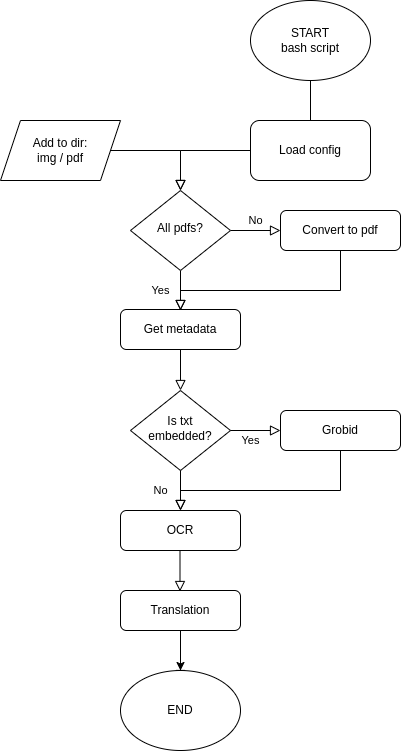

The diagram above was exported from draw.io. Its source (the exported page's mxGraphModel, read from the mxfile embedded in the PNG):
<mxGraphModel dx="1350" dy="773" grid="1" gridSize="10" guides="1" tooltips="1" connect="1" arrows="1" fold="1" page="1" pageScale="1" pageWidth="827" pageHeight="1169" math="0" shadow="0">
  <root>
    <mxCell id="WIyWlLk6GJQsqaUBKTNV-0" />
    <mxCell id="WIyWlLk6GJQsqaUBKTNV-1" parent="WIyWlLk6GJQsqaUBKTNV-0" />
    <mxCell id="WIyWlLk6GJQsqaUBKTNV-2" value="" style="rounded=0;html=1;jettySize=auto;orthogonalLoop=1;fontSize=11;endArrow=block;endFill=0;endSize=8;strokeWidth=1;shadow=0;labelBackgroundColor=none;edgeStyle=orthogonalEdgeStyle;exitX=1;exitY=0.5;exitDx=0;exitDy=0;" parent="WIyWlLk6GJQsqaUBKTNV-1" source="yQoJpMMwWGZ4BDc8VNIH-0" target="WIyWlLk6GJQsqaUBKTNV-6" edge="1">
      <mxGeometry relative="1" as="geometry">
        <mxPoint x="270" y="350" as="sourcePoint" />
      </mxGeometry>
    </mxCell>
    <mxCell id="WIyWlLk6GJQsqaUBKTNV-4" value="Yes" style="rounded=0;html=1;jettySize=auto;orthogonalLoop=1;fontSize=11;endArrow=block;endFill=0;endSize=8;strokeWidth=1;shadow=0;labelBackgroundColor=none;edgeStyle=orthogonalEdgeStyle;" parent="WIyWlLk6GJQsqaUBKTNV-1" source="WIyWlLk6GJQsqaUBKTNV-6" edge="1">
      <mxGeometry y="-20" relative="1" as="geometry">
        <mxPoint as="offset" />
        <mxPoint x="270" y="520" as="targetPoint" />
      </mxGeometry>
    </mxCell>
    <mxCell id="WIyWlLk6GJQsqaUBKTNV-5" value="No" style="edgeStyle=orthogonalEdgeStyle;rounded=0;html=1;jettySize=auto;orthogonalLoop=1;fontSize=11;endArrow=block;endFill=0;endSize=8;strokeWidth=1;shadow=0;labelBackgroundColor=none;" parent="WIyWlLk6GJQsqaUBKTNV-1" source="WIyWlLk6GJQsqaUBKTNV-6" target="WIyWlLk6GJQsqaUBKTNV-7" edge="1">
      <mxGeometry y="10" relative="1" as="geometry">
        <mxPoint as="offset" />
      </mxGeometry>
    </mxCell>
    <mxCell id="WIyWlLk6GJQsqaUBKTNV-6" value="All pdfs?" style="rhombus;whiteSpace=wrap;html=1;shadow=0;fontFamily=Helvetica;fontSize=12;align=center;strokeWidth=1;spacing=6;spacingTop=-4;" parent="WIyWlLk6GJQsqaUBKTNV-1" vertex="1">
      <mxGeometry x="220" y="400" width="100" height="80" as="geometry" />
    </mxCell>
    <mxCell id="WIyWlLk6GJQsqaUBKTNV-7" value="Convert to pdf" style="rounded=1;whiteSpace=wrap;html=1;fontSize=12;glass=0;strokeWidth=1;shadow=0;" parent="WIyWlLk6GJQsqaUBKTNV-1" vertex="1">
      <mxGeometry x="370" y="420" width="120" height="40" as="geometry" />
    </mxCell>
    <mxCell id="yQoJpMMwWGZ4BDc8VNIH-0" value="Add to dir:&lt;br&gt;img / pdf" style="shape=parallelogram;perimeter=parallelogramPerimeter;whiteSpace=wrap;html=1;fixedSize=1;" vertex="1" parent="WIyWlLk6GJQsqaUBKTNV-1">
      <mxGeometry x="90" y="330" width="120" height="60" as="geometry" />
    </mxCell>
    <mxCell id="yQoJpMMwWGZ4BDc8VNIH-2" value="Load config" style="rounded=1;whiteSpace=wrap;html=1;" vertex="1" parent="WIyWlLk6GJQsqaUBKTNV-1">
      <mxGeometry x="340" y="330" width="120" height="60" as="geometry" />
    </mxCell>
    <mxCell id="yQoJpMMwWGZ4BDc8VNIH-3" value="START&lt;br&gt;bash script" style="ellipse;whiteSpace=wrap;html=1;" vertex="1" parent="WIyWlLk6GJQsqaUBKTNV-1">
      <mxGeometry x="340" y="210" width="120" height="80" as="geometry" />
    </mxCell>
    <mxCell id="yQoJpMMwWGZ4BDc8VNIH-4" value="" style="endArrow=none;html=1;rounded=0;entryX=0.5;entryY=1;entryDx=0;entryDy=0;exitX=0.5;exitY=0;exitDx=0;exitDy=0;" edge="1" parent="WIyWlLk6GJQsqaUBKTNV-1" source="yQoJpMMwWGZ4BDc8VNIH-2" target="yQoJpMMwWGZ4BDc8VNIH-3">
      <mxGeometry width="50" height="50" relative="1" as="geometry">
        <mxPoint x="390" y="310" as="sourcePoint" />
        <mxPoint x="440" y="260" as="targetPoint" />
      </mxGeometry>
    </mxCell>
    <mxCell id="yQoJpMMwWGZ4BDc8VNIH-9" value="" style="rounded=0;html=1;jettySize=auto;orthogonalLoop=1;fontSize=11;endArrow=block;endFill=0;endSize=8;strokeWidth=1;shadow=0;labelBackgroundColor=none;edgeStyle=orthogonalEdgeStyle;exitX=0;exitY=0.5;exitDx=0;exitDy=0;entryX=0.5;entryY=0;entryDx=0;entryDy=0;" edge="1" parent="WIyWlLk6GJQsqaUBKTNV-1" source="yQoJpMMwWGZ4BDc8VNIH-2" target="WIyWlLk6GJQsqaUBKTNV-6">
      <mxGeometry relative="1" as="geometry">
        <mxPoint x="210" y="370" as="sourcePoint" />
        <mxPoint x="280" y="410" as="targetPoint" />
      </mxGeometry>
    </mxCell>
    <mxCell id="yQoJpMMwWGZ4BDc8VNIH-10" value="" style="rounded=0;html=1;jettySize=auto;orthogonalLoop=1;fontSize=11;endArrow=block;endFill=0;endSize=8;strokeWidth=1;shadow=0;labelBackgroundColor=none;edgeStyle=orthogonalEdgeStyle;exitX=0.5;exitY=1;exitDx=0;exitDy=0;entryX=0.5;entryY=0;entryDx=0;entryDy=0;" edge="1" parent="WIyWlLk6GJQsqaUBKTNV-1" source="WIyWlLk6GJQsqaUBKTNV-7">
      <mxGeometry relative="1" as="geometry">
        <mxPoint x="350" y="370" as="sourcePoint" />
        <mxPoint x="270" y="520" as="targetPoint" />
        <Array as="points">
          <mxPoint x="430" y="500" />
          <mxPoint x="270" y="500" />
        </Array>
      </mxGeometry>
    </mxCell>
    <mxCell id="yQoJpMMwWGZ4BDc8VNIH-11" value="Get metadata" style="rounded=1;whiteSpace=wrap;html=1;fontSize=12;glass=0;strokeWidth=1;shadow=0;" vertex="1" parent="WIyWlLk6GJQsqaUBKTNV-1">
      <mxGeometry x="210" y="519" width="120" height="40" as="geometry" />
    </mxCell>
    <mxCell id="yQoJpMMwWGZ4BDc8VNIH-13" value="" style="rounded=0;html=1;jettySize=auto;orthogonalLoop=1;fontSize=11;endArrow=block;endFill=0;endSize=8;strokeWidth=1;shadow=0;labelBackgroundColor=none;edgeStyle=orthogonalEdgeStyle;exitX=0.5;exitY=1;exitDx=0;exitDy=0;entryX=0.5;entryY=0;entryDx=0;entryDy=0;" edge="1" parent="WIyWlLk6GJQsqaUBKTNV-1" source="yQoJpMMwWGZ4BDc8VNIH-11" target="yQoJpMMwWGZ4BDc8VNIH-14">
      <mxGeometry relative="1" as="geometry">
        <mxPoint x="350" y="370" as="sourcePoint" />
        <mxPoint x="270" y="610" as="targetPoint" />
      </mxGeometry>
    </mxCell>
    <mxCell id="yQoJpMMwWGZ4BDc8VNIH-14" value="Is txt embedded?" style="rhombus;whiteSpace=wrap;html=1;shadow=0;fontFamily=Helvetica;fontSize=12;align=center;strokeWidth=1;spacing=6;spacingTop=-4;" vertex="1" parent="WIyWlLk6GJQsqaUBKTNV-1">
      <mxGeometry x="220" y="600" width="100" height="80" as="geometry" />
    </mxCell>
    <mxCell id="yQoJpMMwWGZ4BDc8VNIH-15" value="No" style="edgeStyle=orthogonalEdgeStyle;rounded=0;html=1;jettySize=auto;orthogonalLoop=1;fontSize=11;endArrow=block;endFill=0;endSize=8;strokeWidth=1;shadow=0;labelBackgroundColor=none;exitX=0.5;exitY=1;exitDx=0;exitDy=0;" edge="1" parent="WIyWlLk6GJQsqaUBKTNV-1" source="yQoJpMMwWGZ4BDc8VNIH-14">
      <mxGeometry y="-20" relative="1" as="geometry">
        <mxPoint as="offset" />
        <mxPoint x="330" y="450" as="sourcePoint" />
        <mxPoint x="270" y="720" as="targetPoint" />
      </mxGeometry>
    </mxCell>
    <mxCell id="yQoJpMMwWGZ4BDc8VNIH-16" value="Yes" style="rounded=0;html=1;jettySize=auto;orthogonalLoop=1;fontSize=11;endArrow=block;endFill=0;endSize=8;strokeWidth=1;shadow=0;labelBackgroundColor=none;edgeStyle=orthogonalEdgeStyle;exitX=1;exitY=0.5;exitDx=0;exitDy=0;" edge="1" parent="WIyWlLk6GJQsqaUBKTNV-1" source="yQoJpMMwWGZ4BDc8VNIH-14">
      <mxGeometry x="-0.2" y="-10" relative="1" as="geometry">
        <mxPoint as="offset" />
        <mxPoint x="280" y="490" as="sourcePoint" />
        <mxPoint x="370" y="640" as="targetPoint" />
      </mxGeometry>
    </mxCell>
    <mxCell id="yQoJpMMwWGZ4BDc8VNIH-17" value="Grobid" style="rounded=1;whiteSpace=wrap;html=1;fontSize=12;glass=0;strokeWidth=1;shadow=0;" vertex="1" parent="WIyWlLk6GJQsqaUBKTNV-1">
      <mxGeometry x="370" y="620" width="120" height="40" as="geometry" />
    </mxCell>
    <mxCell id="yQoJpMMwWGZ4BDc8VNIH-18" value="" style="rounded=0;html=1;jettySize=auto;orthogonalLoop=1;fontSize=11;endArrow=block;endFill=0;endSize=8;strokeWidth=1;shadow=0;labelBackgroundColor=none;edgeStyle=orthogonalEdgeStyle;exitX=0.5;exitY=1;exitDx=0;exitDy=0;entryX=0.5;entryY=0;entryDx=0;entryDy=0;" edge="1" parent="WIyWlLk6GJQsqaUBKTNV-1" source="yQoJpMMwWGZ4BDc8VNIH-17">
      <mxGeometry relative="1" as="geometry">
        <mxPoint x="350" y="570" as="sourcePoint" />
        <mxPoint x="270" y="720" as="targetPoint" />
        <Array as="points">
          <mxPoint x="430" y="700" />
          <mxPoint x="270" y="700" />
        </Array>
      </mxGeometry>
    </mxCell>
    <mxCell id="yQoJpMMwWGZ4BDc8VNIH-19" value="OCR" style="rounded=1;whiteSpace=wrap;html=1;fontSize=12;glass=0;strokeWidth=1;shadow=0;" vertex="1" parent="WIyWlLk6GJQsqaUBKTNV-1">
      <mxGeometry x="210" y="720" width="120" height="40" as="geometry" />
    </mxCell>
    <mxCell id="yQoJpMMwWGZ4BDc8VNIH-25" value="" style="edgeStyle=orthogonalEdgeStyle;rounded=0;orthogonalLoop=1;jettySize=auto;html=1;" edge="1" parent="WIyWlLk6GJQsqaUBKTNV-1" source="yQoJpMMwWGZ4BDc8VNIH-20" target="yQoJpMMwWGZ4BDc8VNIH-23">
      <mxGeometry relative="1" as="geometry" />
    </mxCell>
    <mxCell id="yQoJpMMwWGZ4BDc8VNIH-20" value="Translation" style="rounded=1;whiteSpace=wrap;html=1;fontSize=12;glass=0;strokeWidth=1;shadow=0;" vertex="1" parent="WIyWlLk6GJQsqaUBKTNV-1">
      <mxGeometry x="210" y="800" width="120" height="40" as="geometry" />
    </mxCell>
    <mxCell id="yQoJpMMwWGZ4BDc8VNIH-21" value="" style="rounded=0;html=1;jettySize=auto;orthogonalLoop=1;fontSize=11;endArrow=block;endFill=0;endSize=8;strokeWidth=1;shadow=0;labelBackgroundColor=none;edgeStyle=orthogonalEdgeStyle;exitX=0.5;exitY=1;exitDx=0;exitDy=0;entryX=0.5;entryY=0;entryDx=0;entryDy=0;" edge="1" parent="WIyWlLk6GJQsqaUBKTNV-1">
      <mxGeometry relative="1" as="geometry">
        <mxPoint x="269.5" y="760" as="sourcePoint" />
        <mxPoint x="269.5" y="801" as="targetPoint" />
      </mxGeometry>
    </mxCell>
    <mxCell id="yQoJpMMwWGZ4BDc8VNIH-22" value="" style="rounded=0;html=1;jettySize=auto;orthogonalLoop=1;fontSize=11;endArrow=block;endFill=0;endSize=8;strokeWidth=1;shadow=0;labelBackgroundColor=none;edgeStyle=orthogonalEdgeStyle;exitX=0.5;exitY=1;exitDx=0;exitDy=0;" edge="1" parent="WIyWlLk6GJQsqaUBKTNV-1" source="yQoJpMMwWGZ4BDc8VNIH-20">
      <mxGeometry relative="1" as="geometry">
        <mxPoint x="279.5" y="774" as="sourcePoint" />
        <mxPoint x="270" y="890" as="targetPoint" />
      </mxGeometry>
    </mxCell>
    <mxCell id="yQoJpMMwWGZ4BDc8VNIH-23" value="END" style="ellipse;whiteSpace=wrap;html=1;" vertex="1" parent="WIyWlLk6GJQsqaUBKTNV-1">
      <mxGeometry x="210" y="880" width="120" height="80" as="geometry" />
    </mxCell>
  </root>
</mxGraphModel>